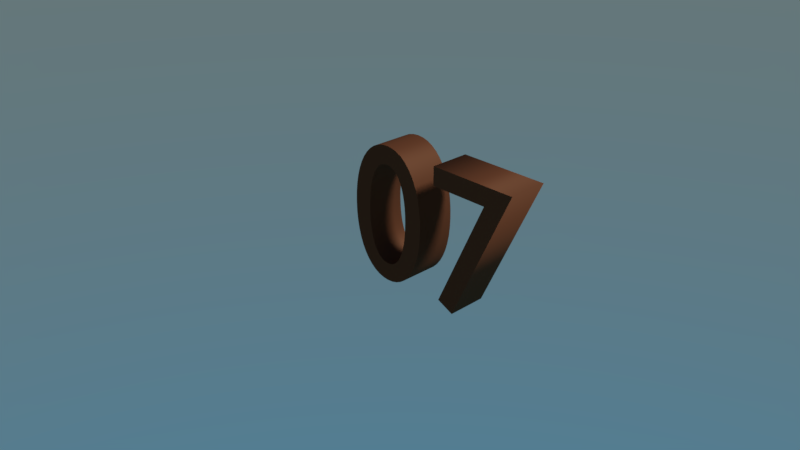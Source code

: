 # Source: numsMaker.blend  (saved by Blender 2.79.0; exported with 4.5.12 LTS)
import bpy
from mathutils import Matrix  # noqa: F401  (used for matrix-valued properties, if any)

bpy.ops.wm.read_factory_settings(use_empty=True)
scene = bpy.context.scene
scene.name = 'Scene'

# ---- collections
col_collection_1 = bpy.data.collections.new('Collection 1'); scene.collection.children.link(col_collection_1)

# ---- materials (node trees are filled in below, after node groups)
mat_or_milk_chocolate = bpy.data.materials.new('OR_Milk Chocolate')
mat_or_milk_chocolate.alpha_threshold = 0.0
mat_or_milk_chocolate.diffuse_color = (0.3, 0.105, 0.04715, 1.0)
mat_or_milk_chocolate.roughness = 0.5
mat_or_milk_chocolate.line_color = (0.0, 0.0, 0.0, 1.0)

# ---- material node trees
mat_or_milk_chocolate.use_nodes = True; mat_or_milk_chocolate.node_tree.nodes.clear()
_N = mat_or_milk_chocolate.node_tree.nodes; _L = mat_or_milk_chocolate.node_tree.links
n0 = _N.new('ShaderNodeOutputMaterial'); n0.name = 'Material Output'; n0.location = (237, 123)
n0.width = 120
n1 = _N.new('ShaderNodeMixShader'); n1.name = 'Mix Shader'; n1.location = (37, 123)
n1.width = 150
n1.inputs[0].default_value = 0.85
n2 = _N.new('ShaderNodeMixShader'); n2.name = 'Mix Shader.001'; n2.location = (-165, 38)
n2.width = 150
n2.inputs[0].default_value = 0.1
n3 = _N.new('ShaderNodeBsdfAnisotropic'); n3.name = 'Glossy BSDF'; n3.location = (-171, 186)
n3.distribution = 'BECKMANN'
n3.inputs[0].default_value = (0.1505, 0.08335, 0.04656, 1.0)
n3.inputs[1].default_value = 0.5657
n4 = _N.new('ShaderNodeBsdfDiffuse'); n4.name = 'Diffuse BSDF'; n4.location = (-381, 106)
n4.inputs[0].default_value = (0.1425, 0.04986, 0.02239, 1.0)
n5 = _N.new('ShaderNodeBsdfTranslucent'); n5.name = 'Translucent BSDF'; n5.location = (-391, -4)
n5.width = 150
n5.inputs[0].default_value = (0.2, 0.1131, 0.08168, 1.0)
_L.new(n1.outputs[0], n0.inputs[0])
_L.new(n3.outputs[0], n1.inputs[1])
_L.new(n2.outputs[0], n1.inputs[2])
_L.new(n4.outputs[0], n2.inputs[1])
_L.new(n5.outputs[0], n2.inputs[2])
n0.is_active_output = True

# ---- world
world_world_001 = bpy.data.worlds.new('World.001'); scene.world = world_world_001
world_world_001.use_nodes = True; world_world_001.node_tree.nodes.clear()
_N = world_world_001.node_tree.nodes; _L = world_world_001.node_tree.links
n0 = _N.new('ShaderNodeOutputWorld'); n0.name = 'World Output'; n0.location = (300, 300)
n1 = _N.new('ShaderNodeBackground'); n1.name = 'Background'; n1.location = (10, 300)
n2 = _N.new('ShaderNodeTexSky'); n2.name = 'Sky Texture'; n2.location = (-190, 300)
n2.sky_type = 'HOSEK_WILKIE'
n2.sun_elevation = 1.571
_L.new(n1.outputs[0], n0.inputs[0])
_L.new(n2.outputs[0], n1.inputs[0])
n0.is_active_output = True
world_world_001.use_sun_shadow = False
world_world_001.sun_shadow_jitter_overblur = 0.0
world_world_001.cycles.sampling_method = 'MANUAL'

# ---- cameras
cam_camera = bpy.data.cameras.new('Camera')
cam_camera.clip_end = 100.0
cam_camera.lens = 35.0
cam_camera.sensor_width = 32.0
cam_camera.sensor_height = 18.0
cam_camera.ortho_scale = 7.314
cam_camera.dof.focus_distance = 0.0

# ---- lights
light_lamp = bpy.data.lights.new('Lamp', 'SUN')
light_lamp.transmission_factor = 0.0
light_lamp.cutoff_distance = 30.0
light_lamp.angle = 0.1993
light_lamp.energy = 3.0
light_lamp.shadow_buffer_clip_start = 1.001
light_lamp.shadow_soft_size = 0.1
light_lamp.shadow_cascade_max_distance = 1000.0

# ---- curves / text
txt_text = bpy.data.curves.new('Text', 'FONT')
txt_text.dimensions = '2D'
txt_text.body = '07'
txt_text.materials.append(mat_or_milk_chocolate)
txt_text.use_path_clamp = True
txt_text.bevel_resolution = 0
txt_text.extrude = 0.25
txt_text.underline_height = 0.5

# ---- objects
ob_text = bpy.data.objects.new('Text', txt_text)
ob_lamp = bpy.data.objects.new('Lamp', light_lamp)
ob_camera = bpy.data.objects.new('Camera', cam_camera)

# ---- transforms, parenting, visibility, modifiers, constraints
ob_text.location = (0.0, 0.0, 0.0)
ob_text.rotation_euler = (1.571, 0.0, 0.0)
ob_text.scale = (2.5, 2.5, 1.0)
ob_text.lineart.crease_threshold = 0.0
ob_lamp.location = (4.076, 1.005, 5.904)
ob_lamp.rotation_euler = (0.6503, 0.05522, 1.866)
ob_lamp.lock_rotations_4d = False
ob_lamp.empty_display_type = 'ARROWS'
ob_lamp.color = (0.0, 0.0, 0.0, 0.0)
ob_lamp.lineart.crease_threshold = 0.0
ob_camera.location = (7.481, -6.508, 5.344)
ob_camera.rotation_euler = (1.109, 0.0, 0.8149)
ob_camera.lock_rotations_4d = False
ob_camera.empty_display_type = 'ARROWS'
ob_camera.color = (0.0, 0.0, 0.0, 0.0)
ob_camera.display_type = 'WIRE'
ob_camera.lineart.crease_threshold = 0.0

# ---- collection membership
col_collection_1.objects.link(ob_text)
col_collection_1.objects.link(ob_lamp)
col_collection_1.objects.link(ob_camera)

# ---- scene / render settings (as saved in the file)
scene.camera = ob_camera
scene.frame_start = 1; scene.frame_end = 250; scene.frame_set(1)
scene.render.engine = 'CYCLES'
scene.render.resolution_percentage = 50
scene.render.dither_intensity = 0.0
scene.cycles.use_denoising = False
scene.cycles.samples = 128
scene.cycles.sampling_pattern = 'TABULATED_SOBOL'
scene.cycles.use_adaptive_sampling = False
scene.cycles.use_light_tree = False
scene.cycles.blur_glossy = 0.0
scene.cycles.sample_clamp_indirect = 0.0
scene.view_settings.view_transform = 'Standard'
bpy.context.view_layer.update()
